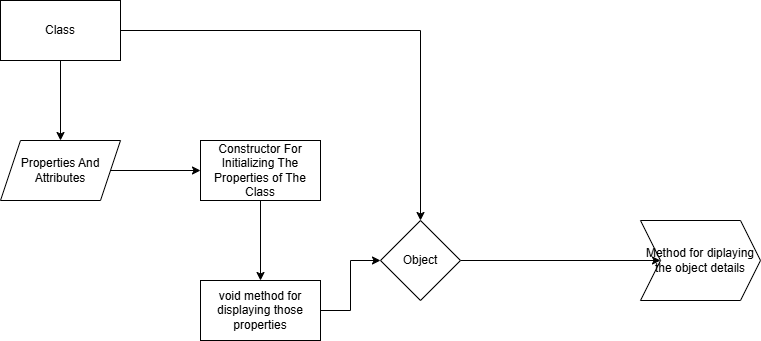

The diagram above was exported from draw.io. Its source (the exported page's mxGraphModel, read from the mxfile embedded in the PNG):
<mxGraphModel dx="872" dy="439" grid="1" gridSize="10" guides="1" tooltips="1" connect="1" arrows="1" fold="1" page="1" pageScale="1" pageWidth="850" pageHeight="1100" math="0" shadow="0">
  <root>
    <mxCell id="0" />
    <mxCell id="1" parent="0" />
    <mxCell id="VJ9XXzMIkAaK5Hat0zaB-3" value="" style="edgeStyle=orthogonalEdgeStyle;rounded=0;orthogonalLoop=1;jettySize=auto;html=1;" edge="1" parent="1" source="VJ9XXzMIkAaK5Hat0zaB-1" target="VJ9XXzMIkAaK5Hat0zaB-2">
      <mxGeometry relative="1" as="geometry" />
    </mxCell>
    <mxCell id="VJ9XXzMIkAaK5Hat0zaB-5" value="" style="edgeStyle=orthogonalEdgeStyle;rounded=0;orthogonalLoop=1;jettySize=auto;html=1;" edge="1" parent="1" source="VJ9XXzMIkAaK5Hat0zaB-1" target="VJ9XXzMIkAaK5Hat0zaB-4">
      <mxGeometry relative="1" as="geometry" />
    </mxCell>
    <mxCell id="VJ9XXzMIkAaK5Hat0zaB-1" value="Class" style="rounded=0;whiteSpace=wrap;html=1;" vertex="1" parent="1">
      <mxGeometry x="20" y="60" width="120" height="60" as="geometry" />
    </mxCell>
    <mxCell id="VJ9XXzMIkAaK5Hat0zaB-12" value="" style="edgeStyle=orthogonalEdgeStyle;rounded=0;orthogonalLoop=1;jettySize=auto;html=1;" edge="1" parent="1" source="VJ9XXzMIkAaK5Hat0zaB-2" target="VJ9XXzMIkAaK5Hat0zaB-11">
      <mxGeometry relative="1" as="geometry" />
    </mxCell>
    <mxCell id="VJ9XXzMIkAaK5Hat0zaB-2" value="Object" style="rhombus;whiteSpace=wrap;html=1;rounded=0;" vertex="1" parent="1">
      <mxGeometry x="400" y="280" width="80" height="80" as="geometry" />
    </mxCell>
    <mxCell id="VJ9XXzMIkAaK5Hat0zaB-7" value="" style="edgeStyle=orthogonalEdgeStyle;rounded=0;orthogonalLoop=1;jettySize=auto;html=1;" edge="1" parent="1" source="VJ9XXzMIkAaK5Hat0zaB-4" target="VJ9XXzMIkAaK5Hat0zaB-6">
      <mxGeometry relative="1" as="geometry" />
    </mxCell>
    <mxCell id="VJ9XXzMIkAaK5Hat0zaB-4" value="Properties And Attributes" style="shape=parallelogram;perimeter=parallelogramPerimeter;whiteSpace=wrap;html=1;fixedSize=1;rounded=0;" vertex="1" parent="1">
      <mxGeometry x="20" y="200" width="120" height="60" as="geometry" />
    </mxCell>
    <mxCell id="VJ9XXzMIkAaK5Hat0zaB-9" value="" style="edgeStyle=orthogonalEdgeStyle;rounded=0;orthogonalLoop=1;jettySize=auto;html=1;" edge="1" parent="1" source="VJ9XXzMIkAaK5Hat0zaB-6" target="VJ9XXzMIkAaK5Hat0zaB-8">
      <mxGeometry relative="1" as="geometry" />
    </mxCell>
    <mxCell id="VJ9XXzMIkAaK5Hat0zaB-6" value="Constructor For Initializing The Properties of The Class" style="rounded=0;whiteSpace=wrap;html=1;" vertex="1" parent="1">
      <mxGeometry x="220" y="200" width="120" height="60" as="geometry" />
    </mxCell>
    <mxCell id="VJ9XXzMIkAaK5Hat0zaB-10" value="" style="edgeStyle=orthogonalEdgeStyle;rounded=0;orthogonalLoop=1;jettySize=auto;html=1;" edge="1" parent="1" source="VJ9XXzMIkAaK5Hat0zaB-8" target="VJ9XXzMIkAaK5Hat0zaB-2">
      <mxGeometry relative="1" as="geometry" />
    </mxCell>
    <mxCell id="VJ9XXzMIkAaK5Hat0zaB-8" value="void method for displaying those properties" style="rounded=0;whiteSpace=wrap;html=1;" vertex="1" parent="1">
      <mxGeometry x="220" y="340" width="120" height="60" as="geometry" />
    </mxCell>
    <mxCell id="VJ9XXzMIkAaK5Hat0zaB-11" value="Method for diplaying the object details" style="shape=step;perimeter=stepPerimeter;whiteSpace=wrap;html=1;fixedSize=1;rounded=0;" vertex="1" parent="1">
      <mxGeometry x="660" y="280" width="120" height="80" as="geometry" />
    </mxCell>
  </root>
</mxGraphModel>